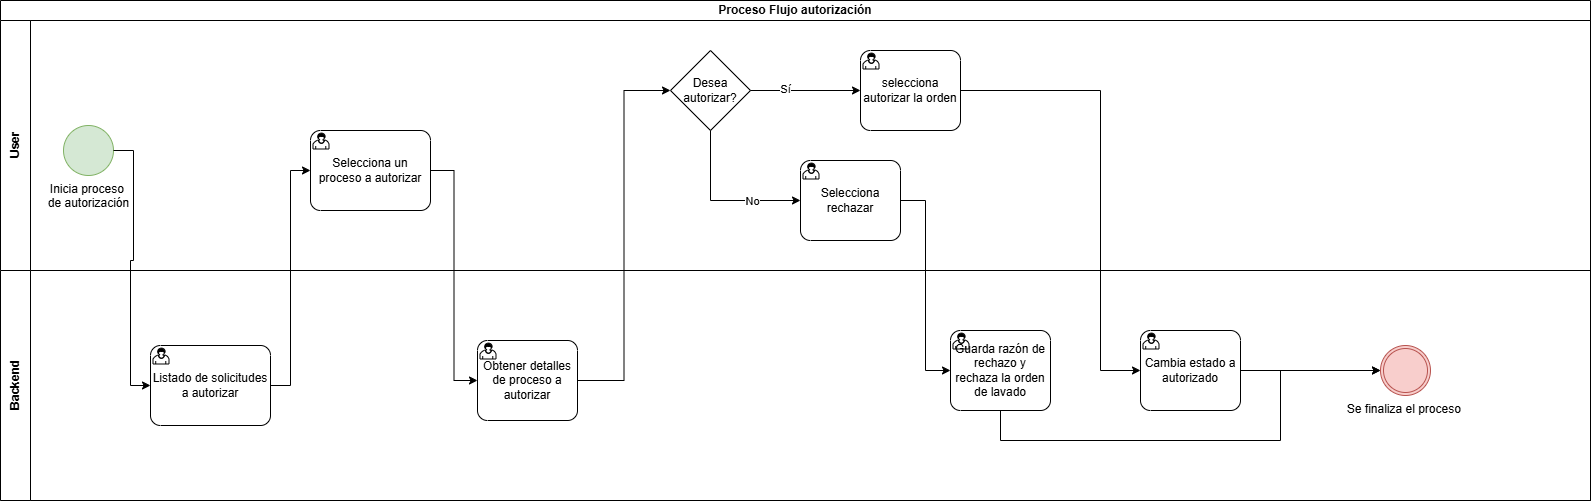

The diagram above was exported from draw.io. Its source (the exported page's mxGraphModel, read from the mxfile embedded in the PNG):
<mxGraphModel dx="3307" dy="1918" grid="1" gridSize="10" guides="1" tooltips="1" connect="1" arrows="1" fold="1" page="1" pageScale="1" pageWidth="827" pageHeight="1169" math="0" shadow="0">
  <root>
    <mxCell id="QcckhvWfvv8PA13dHcY9-0" />
    <mxCell id="QcckhvWfvv8PA13dHcY9-1" parent="QcckhvWfvv8PA13dHcY9-0" />
    <mxCell id="QcckhvWfvv8PA13dHcY9-2" parent="QcckhvWfvv8PA13dHcY9-1" style="swimlane;html=1;childLayout=stackLayout;resizeParent=1;resizeParentMax=0;horizontal=1;startSize=20;horizontalStack=0;whiteSpace=wrap;" value="Proceso Flujo autorización" vertex="1">
      <mxGeometry height="500" width="1590" x="-890" y="-190" as="geometry" />
    </mxCell>
    <mxCell id="QcckhvWfvv8PA13dHcY9-3" parent="QcckhvWfvv8PA13dHcY9-2" style="swimlane;html=1;startSize=30;horizontal=0;" value="User" vertex="1">
      <mxGeometry height="250" width="1590" y="20" as="geometry" />
    </mxCell>
    <mxCell id="bn38MxZi6lL6tOXfHUI5-2" parent="QcckhvWfvv8PA13dHcY9-3" style="points=[[0.25,0,0],[0.5,0,0],[0.75,0,0],[1,0.25,0],[1,0.5,0],[1,0.75,0],[0.75,1,0],[0.5,1,0],[0.25,1,0],[0,0.75,0],[0,0.5,0],[0,0.25,0]];shape=mxgraph.bpmn.task2;whiteSpace=wrap;rectStyle=rounded;size=10;html=1;container=1;expand=0;collapsible=0;taskMarker=user;" value="selecciona autorizar la orden" vertex="1">
      <mxGeometry height="80" width="100" x="860" y="30" as="geometry" />
    </mxCell>
    <mxCell id="QcckhvWfvv8PA13dHcY9-4" parent="QcckhvWfvv8PA13dHcY9-3" style="points=[[0.145,0.145,0],[0.5,0,0],[0.855,0.145,0],[1,0.5,0],[0.855,0.855,0],[0.5,1,0],[0.145,0.855,0],[0,0.5,0]];shape=mxgraph.bpmn.event;html=1;verticalLabelPosition=bottom;labelBackgroundColor=#ffffff;verticalAlign=top;align=center;perimeter=ellipsePerimeter;outlineConnect=0;aspect=fixed;outline=standard;symbol=general;fillColor=#d5e8d4;strokeColor=#82b366;" value="Inicia proceso&amp;nbsp;&lt;div&gt;de autorización&lt;/div&gt;" vertex="1">
      <mxGeometry height="50" width="50" x="63" y="105" as="geometry" />
    </mxCell>
    <mxCell id="E0iOC0Y5-LHRTWmhB9w3-0" parent="QcckhvWfvv8PA13dHcY9-3" style="points=[[0.25,0,0],[0.5,0,0],[0.75,0,0],[1,0.25,0],[1,0.5,0],[1,0.75,0],[0.75,1,0],[0.5,1,0],[0.25,1,0],[0,0.75,0],[0,0.5,0],[0,0.25,0]];shape=mxgraph.bpmn.task2;whiteSpace=wrap;rectStyle=rounded;size=10;html=1;container=1;expand=0;collapsible=0;taskMarker=user;" value="Selecciona un proceso a autorizar" vertex="1">
      <mxGeometry height="80" width="120" x="310" y="110" as="geometry" />
    </mxCell>
    <mxCell id="zBwU6kiVkiazCXvqqF02-1" parent="QcckhvWfvv8PA13dHcY9-3" style="rhombus;whiteSpace=wrap;html=1;" value="Desea autorizar?" vertex="1">
      <mxGeometry height="80" width="80" x="670" y="30" as="geometry" />
    </mxCell>
    <mxCell id="zBwU6kiVkiazCXvqqF02-2" edge="1" parent="QcckhvWfvv8PA13dHcY9-3" source="zBwU6kiVkiazCXvqqF02-1" style="edgeStyle=orthogonalEdgeStyle;rounded=0;orthogonalLoop=1;jettySize=auto;html=1;entryX=0;entryY=0.5;entryDx=0;entryDy=0;entryPerimeter=0;" target="bn38MxZi6lL6tOXfHUI5-2">
      <mxGeometry relative="1" as="geometry" />
    </mxCell>
    <mxCell id="zBwU6kiVkiazCXvqqF02-3" connectable="0" parent="zBwU6kiVkiazCXvqqF02-2" style="edgeLabel;html=1;align=center;verticalAlign=middle;resizable=0;points=[];" value="Sí" vertex="1">
      <mxGeometry relative="1" x="-0.3878" y="2" as="geometry">
        <mxPoint as="offset" />
      </mxGeometry>
    </mxCell>
    <mxCell id="AbOHSo01uljGSm7xd6C0-1" parent="QcckhvWfvv8PA13dHcY9-3" style="points=[[0.25,0,0],[0.5,0,0],[0.75,0,0],[1,0.25,0],[1,0.5,0],[1,0.75,0],[0.75,1,0],[0.5,1,0],[0.25,1,0],[0,0.75,0],[0,0.5,0],[0,0.25,0]];shape=mxgraph.bpmn.task2;whiteSpace=wrap;rectStyle=rounded;size=10;html=1;container=1;expand=0;collapsible=0;taskMarker=user;" value="Selecciona rechazar" vertex="1">
      <mxGeometry height="80" width="100" x="800" y="140" as="geometry" />
    </mxCell>
    <mxCell id="zBwU6kiVkiazCXvqqF02-4" edge="1" parent="QcckhvWfvv8PA13dHcY9-3" source="zBwU6kiVkiazCXvqqF02-1" style="edgeStyle=orthogonalEdgeStyle;rounded=0;orthogonalLoop=1;jettySize=auto;html=1;entryX=0;entryY=0.5;entryDx=0;entryDy=0;entryPerimeter=0;" target="AbOHSo01uljGSm7xd6C0-1">
      <mxGeometry relative="1" as="geometry">
        <Array as="points">
          <mxPoint x="710" y="180" />
        </Array>
      </mxGeometry>
    </mxCell>
    <mxCell id="zBwU6kiVkiazCXvqqF02-5" connectable="0" parent="zBwU6kiVkiazCXvqqF02-4" style="edgeLabel;html=1;align=center;verticalAlign=middle;resizable=0;points=[];" value="No" vertex="1">
      <mxGeometry relative="1" x="0.0323" y="1" as="geometry">
        <mxPoint x="28" y="1" as="offset" />
      </mxGeometry>
    </mxCell>
    <mxCell id="QcckhvWfvv8PA13dHcY9-6" parent="QcckhvWfvv8PA13dHcY9-2" style="swimlane;html=1;startSize=30;horizontal=0;" value="Backend" vertex="1">
      <mxGeometry height="230" width="1590" y="270" as="geometry" />
    </mxCell>
    <mxCell id="QcckhvWfvv8PA13dHcY9-5" parent="QcckhvWfvv8PA13dHcY9-6" style="points=[[0.145,0.145,0],[0.5,0,0],[0.855,0.145,0],[1,0.5,0],[0.855,0.855,0],[0.5,1,0],[0.145,0.855,0],[0,0.5,0]];shape=mxgraph.bpmn.event;html=1;verticalLabelPosition=bottom;labelBackgroundColor=#ffffff;verticalAlign=top;align=center;perimeter=ellipsePerimeter;outlineConnect=0;aspect=fixed;outline=throwing;symbol=general;fillColor=#f8cecc;strokeColor=#b85450;" value="Se finaliza el proceso&amp;nbsp;" vertex="1">
      <mxGeometry height="50" width="50" x="1380" y="75" as="geometry" />
    </mxCell>
    <mxCell id="AbOHSo01uljGSm7xd6C0-6" parent="QcckhvWfvv8PA13dHcY9-6" style="points=[[0.25,0,0],[0.5,0,0],[0.75,0,0],[1,0.25,0],[1,0.5,0],[1,0.75,0],[0.75,1,0],[0.5,1,0],[0.25,1,0],[0,0.75,0],[0,0.5,0],[0,0.25,0]];shape=mxgraph.bpmn.task2;whiteSpace=wrap;rectStyle=rounded;size=10;html=1;container=1;expand=0;collapsible=0;taskMarker=user;" value="Listado de solicitudes a autorizar" vertex="1">
      <mxGeometry height="80" width="120" x="150" y="75" as="geometry" />
    </mxCell>
    <mxCell id="QcckhvWfvv8PA13dHcY9-7" parent="QcckhvWfvv8PA13dHcY9-6" style="points=[[0.25,0,0],[0.5,0,0],[0.75,0,0],[1,0.25,0],[1,0.5,0],[1,0.75,0],[0.75,1,0],[0.5,1,0],[0.25,1,0],[0,0.75,0],[0,0.5,0],[0,0.25,0]];shape=mxgraph.bpmn.task2;whiteSpace=wrap;rectStyle=rounded;size=10;html=1;container=1;expand=0;collapsible=0;taskMarker=user;" value="Obtener detalles de proceso a autorizar" vertex="1">
      <mxGeometry height="80" width="100" x="477" y="70" as="geometry" />
    </mxCell>
    <mxCell id="zBwU6kiVkiazCXvqqF02-9" edge="1" parent="QcckhvWfvv8PA13dHcY9-6" source="E0iOC0Y5-LHRTWmhB9w3-3" style="edgeStyle=orthogonalEdgeStyle;rounded=0;orthogonalLoop=1;jettySize=auto;html=1;" target="QcckhvWfvv8PA13dHcY9-5">
      <mxGeometry relative="1" as="geometry">
        <Array as="points">
          <mxPoint x="1000" y="170" />
          <mxPoint x="1280" y="170" />
          <mxPoint x="1280" y="100" />
        </Array>
      </mxGeometry>
    </mxCell>
    <mxCell id="E0iOC0Y5-LHRTWmhB9w3-3" parent="QcckhvWfvv8PA13dHcY9-6" style="points=[[0.25,0,0],[0.5,0,0],[0.75,0,0],[1,0.25,0],[1,0.5,0],[1,0.75,0],[0.75,1,0],[0.5,1,0],[0.25,1,0],[0,0.75,0],[0,0.5,0],[0,0.25,0]];shape=mxgraph.bpmn.task2;whiteSpace=wrap;rectStyle=rounded;size=10;html=1;container=1;expand=0;collapsible=0;taskMarker=user;" value="Guarda razón de rechazo y rechaza la orden de lavado" vertex="1">
      <mxGeometry height="80" width="100" x="950" y="60" as="geometry" />
    </mxCell>
    <mxCell id="E0iOC0Y5-LHRTWmhB9w3-4" parent="QcckhvWfvv8PA13dHcY9-6" style="points=[[0.25,0,0],[0.5,0,0],[0.75,0,0],[1,0.25,0],[1,0.5,0],[1,0.75,0],[0.75,1,0],[0.5,1,0],[0.25,1,0],[0,0.75,0],[0,0.5,0],[0,0.25,0]];shape=mxgraph.bpmn.task2;whiteSpace=wrap;rectStyle=rounded;size=10;html=1;container=1;expand=0;collapsible=0;taskMarker=user;" value="Cambia estado a autorizado" vertex="1">
      <mxGeometry height="80" width="100" x="1140" y="60" as="geometry" />
    </mxCell>
    <mxCell id="zBwU6kiVkiazCXvqqF02-8" edge="1" parent="QcckhvWfvv8PA13dHcY9-6" source="E0iOC0Y5-LHRTWmhB9w3-4" style="edgeStyle=orthogonalEdgeStyle;rounded=0;orthogonalLoop=1;jettySize=auto;html=1;entryX=0;entryY=0.5;entryDx=0;entryDy=0;entryPerimeter=0;" target="QcckhvWfvv8PA13dHcY9-5">
      <mxGeometry relative="1" as="geometry" />
    </mxCell>
    <mxCell id="AbOHSo01uljGSm7xd6C0-7" edge="1" parent="QcckhvWfvv8PA13dHcY9-2" source="QcckhvWfvv8PA13dHcY9-4" style="edgeStyle=orthogonalEdgeStyle;rounded=0;orthogonalLoop=1;jettySize=auto;html=1;entryX=0;entryY=0.5;entryDx=0;entryDy=0;entryPerimeter=0;" target="AbOHSo01uljGSm7xd6C0-6">
      <mxGeometry relative="1" as="geometry" />
    </mxCell>
    <mxCell id="AbOHSo01uljGSm7xd6C0-8" edge="1" parent="QcckhvWfvv8PA13dHcY9-2" source="AbOHSo01uljGSm7xd6C0-6" style="edgeStyle=orthogonalEdgeStyle;rounded=0;orthogonalLoop=1;jettySize=auto;html=1;entryX=0;entryY=0.5;entryDx=0;entryDy=0;entryPerimeter=0;" target="E0iOC0Y5-LHRTWmhB9w3-0">
      <mxGeometry relative="1" as="geometry" />
    </mxCell>
    <mxCell id="bn38MxZi6lL6tOXfHUI5-4" edge="1" parent="QcckhvWfvv8PA13dHcY9-2" source="QcckhvWfvv8PA13dHcY9-7" style="edgeStyle=orthogonalEdgeStyle;rounded=0;orthogonalLoop=1;jettySize=auto;html=1;entryX=0;entryY=0.5;entryDx=0;entryDy=0;" target="zBwU6kiVkiazCXvqqF02-1">
      <mxGeometry relative="1" as="geometry">
        <mxPoint x="600" y="149.99999999999977" as="targetPoint" />
      </mxGeometry>
    </mxCell>
    <mxCell id="bn38MxZi6lL6tOXfHUI5-3" edge="1" parent="QcckhvWfvv8PA13dHcY9-2" source="E0iOC0Y5-LHRTWmhB9w3-0" style="edgeStyle=orthogonalEdgeStyle;rounded=0;orthogonalLoop=1;jettySize=auto;html=1;entryX=0;entryY=0.5;entryDx=0;entryDy=0;entryPerimeter=0;" target="QcckhvWfvv8PA13dHcY9-7">
      <mxGeometry relative="1" as="geometry" />
    </mxCell>
    <mxCell id="zBwU6kiVkiazCXvqqF02-6" edge="1" parent="QcckhvWfvv8PA13dHcY9-2" source="AbOHSo01uljGSm7xd6C0-1" style="edgeStyle=orthogonalEdgeStyle;rounded=0;orthogonalLoop=1;jettySize=auto;html=1;entryX=0;entryY=0.5;entryDx=0;entryDy=0;entryPerimeter=0;" target="E0iOC0Y5-LHRTWmhB9w3-3">
      <mxGeometry relative="1" as="geometry" />
    </mxCell>
    <mxCell id="zBwU6kiVkiazCXvqqF02-7" edge="1" parent="QcckhvWfvv8PA13dHcY9-2" source="bn38MxZi6lL6tOXfHUI5-2" style="edgeStyle=orthogonalEdgeStyle;rounded=0;orthogonalLoop=1;jettySize=auto;html=1;entryX=0;entryY=0.5;entryDx=0;entryDy=0;entryPerimeter=0;" target="E0iOC0Y5-LHRTWmhB9w3-4">
      <mxGeometry relative="1" as="geometry">
        <Array as="points">
          <mxPoint x="1100" y="90" />
          <mxPoint x="1100" y="370" />
        </Array>
      </mxGeometry>
    </mxCell>
  </root>
</mxGraphModel>